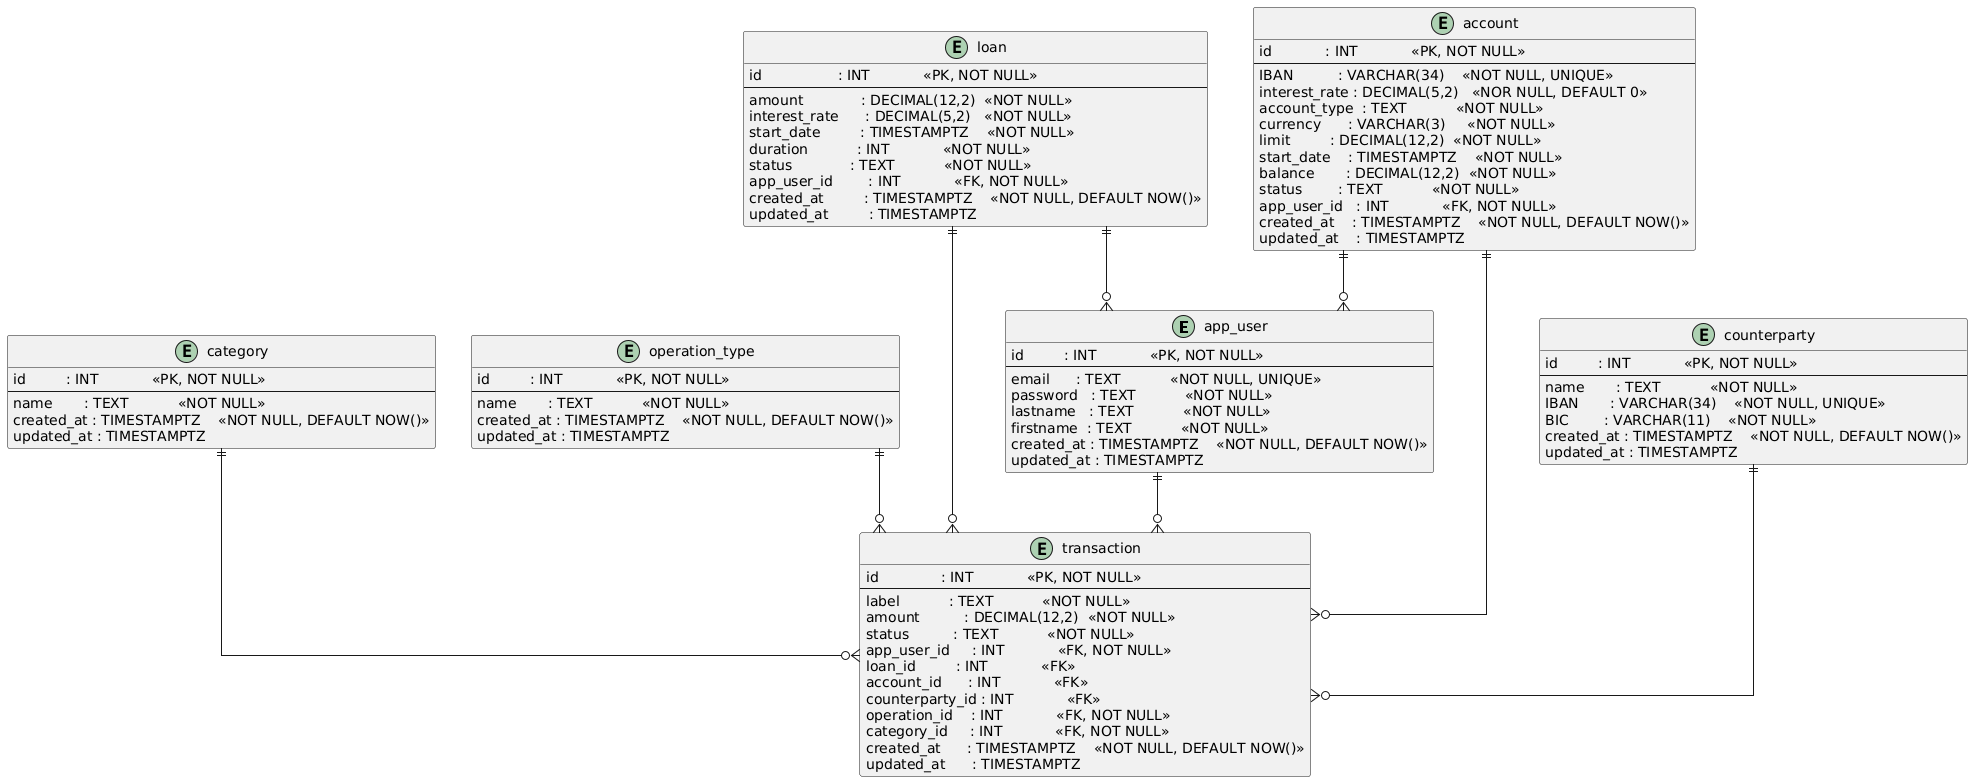

The diagram above was rendered by PlantUML. Its source (embedded in the PNG):
@startuml
skinparam linetype ortho

entity app_user {
  id         : INT            <<PK, NOT NULL>>
  --
  email      : TEXT           <<NOT NULL, UNIQUE>>
  password   : TEXT           <<NOT NULL>>
  lastname   : TEXT           <<NOT NULL>>
  firstname  : TEXT           <<NOT NULL>>
  created_at : TIMESTAMPTZ    <<NOT NULL, DEFAULT NOW()>>
  updated_at : TIMESTAMPTZ
}

entity category{
  id         : INT            <<PK, NOT NULL>>
  --
  name       : TEXT           <<NOT NULL>>
  created_at : TIMESTAMPTZ    <<NOT NULL, DEFAULT NOW()>>
  updated_at : TIMESTAMPTZ
}

entity operation_type{
  id         : INT            <<PK, NOT NULL>>
  --
  name       : TEXT           <<NOT NULL>>
  created_at : TIMESTAMPTZ    <<NOT NULL, DEFAULT NOW()>>
  updated_at : TIMESTAMPTZ
}

entity loan{
  id                 : INT            <<PK, NOT NULL>>
  --
  amount             : DECIMAL(12,2)  <<NOT NULL>>
  interest_rate      : DECIMAL(5,2)   <<NOT NULL>>
  start_date         : TIMESTAMPTZ    <<NOT NULL>>
  duration           : INT            <<NOT NULL>>
  status             : TEXT           <<NOT NULL>>
  app_user_id        : INT            <<FK, NOT NULL>>
  created_at         : TIMESTAMPTZ    <<NOT NULL, DEFAULT NOW()>>
  updated_at         : TIMESTAMPTZ
}

entity account{
  id            : INT            <<PK, NOT NULL>>
  --
  IBAN          : VARCHAR(34)    <<NOT NULL, UNIQUE>>
  interest_rate : DECIMAL(5,2)   <<NOR NULL, DEFAULT 0>>
  account_type  : TEXT           <<NOT NULL>>
  currency      : VARCHAR(3)     <<NOT NULL>>
  limit         : DECIMAL(12,2)  <<NOT NULL>>
  start_date    : TIMESTAMPTZ    <<NOT NULL>>
  balance       : DECIMAL(12,2)  <<NOT NULL>>
  status        : TEXT           <<NOT NULL>>
  app_user_id   : INT            <<FK, NOT NULL>>
  created_at    : TIMESTAMPTZ    <<NOT NULL, DEFAULT NOW()>>
  updated_at    : TIMESTAMPTZ
}

entity transaction{
  id              : INT            <<PK, NOT NULL>>
  --
  label           : TEXT           <<NOT NULL>>
  amount          : DECIMAL(12,2)  <<NOT NULL>>
  status          : TEXT           <<NOT NULL>>
  app_user_id     : INT            <<FK, NOT NULL>>
  loan_id         : INT            <<FK>>
  account_id      : INT            <<FK>>
  counterparty_id : INT            <<FK>>
  operation_id    : INT            <<FK, NOT NULL>>
  category_id     : INT            <<FK, NOT NULL>>
  created_at      : TIMESTAMPTZ    <<NOT NULL, DEFAULT NOW()>>
  updated_at      : TIMESTAMPTZ
}

entity counterparty {
  id         : INT            <<PK, NOT NULL>>
  --
  name       : TEXT           <<NOT NULL>>
  IBAN       : VARCHAR(34)    <<NOT NULL, UNIQUE>>
  BIC        : VARCHAR(11)    <<NOT NULL>>
  created_at : TIMESTAMPTZ    <<NOT NULL, DEFAULT NOW()>>
  updated_at : TIMESTAMPTZ
}

category ||--o{ transaction
operation_type ||--o{ transaction
counterparty ||--o{ transaction
loan ||--o{ transaction
account ||--o{ transaction
app_user ||--o{ transaction
loan ||--o{ app_user
account ||--o{ app_user
@enduml